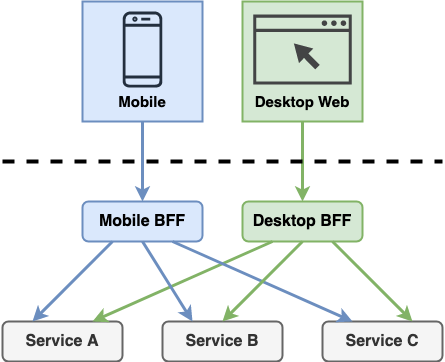

The diagram above was exported from draw.io. Its source (the exported page's mxGraphModel, read from the mxfile embedded in the PNG):
<mxGraphModel dx="1535" dy="652" grid="1" gridSize="10" guides="1" tooltips="1" connect="1" arrows="1" fold="1" page="1" pageScale="1" pageWidth="1920" pageHeight="1200" math="0" shadow="0">
  <root>
    <mxCell id="0" />
    <mxCell id="1" parent="0" />
    <mxCell id="N6WJgVjSo3r4nAbaBnlo-1" value="&lt;font style=&quot;font-size: 16px&quot;&gt;&lt;b&gt;Mobile BFF&lt;/b&gt;&lt;/font&gt;" style="rounded=1;whiteSpace=wrap;html=1;strokeWidth=2;fillColor=#dae8fc;strokeColor=#6c8ebf;" vertex="1" parent="1">
      <mxGeometry x="400" y="320" width="120" height="40" as="geometry" />
    </mxCell>
    <mxCell id="N6WJgVjSo3r4nAbaBnlo-2" value="&lt;font style=&quot;font-size: 16px&quot;&gt;&lt;b&gt;Desktop BFF&lt;/b&gt;&lt;/font&gt;" style="rounded=1;whiteSpace=wrap;html=1;strokeWidth=2;fillColor=#d5e8d4;strokeColor=#82b366;" vertex="1" parent="1">
      <mxGeometry x="560" y="320" width="120" height="40" as="geometry" />
    </mxCell>
    <mxCell id="N6WJgVjSo3r4nAbaBnlo-4" value="&lt;font style=&quot;font-size: 16px&quot;&gt;&lt;b&gt;Service A&lt;/b&gt;&lt;/font&gt;" style="rounded=1;whiteSpace=wrap;html=1;strokeWidth=2;fillColor=#f5f5f5;strokeColor=#666666;fontColor=#333333;" vertex="1" parent="1">
      <mxGeometry x="320" y="440" width="120" height="40" as="geometry" />
    </mxCell>
    <mxCell id="N6WJgVjSo3r4nAbaBnlo-5" value="&lt;span style=&quot;font-size: 16px&quot;&gt;&lt;b&gt;Service B&lt;/b&gt;&lt;/span&gt;" style="rounded=1;whiteSpace=wrap;html=1;strokeWidth=2;fillColor=#f5f5f5;strokeColor=#666666;fontColor=#333333;" vertex="1" parent="1">
      <mxGeometry x="480" y="440" width="120" height="40" as="geometry" />
    </mxCell>
    <mxCell id="N6WJgVjSo3r4nAbaBnlo-6" value="&lt;span style=&quot;font-size: 16px&quot;&gt;&lt;b&gt;Service C&lt;/b&gt;&lt;/span&gt;" style="rounded=1;whiteSpace=wrap;html=1;strokeWidth=2;fillColor=#f5f5f5;strokeColor=#666666;fontColor=#333333;" vertex="1" parent="1">
      <mxGeometry x="640" y="440" width="120" height="40" as="geometry" />
    </mxCell>
    <mxCell id="N6WJgVjSo3r4nAbaBnlo-7" value="" style="endArrow=classic;html=1;exitX=0.25;exitY=1;exitDx=0;exitDy=0;entryX=0.25;entryY=0;entryDx=0;entryDy=0;strokeWidth=3;fillColor=#dae8fc;strokeColor=#6c8ebf;" edge="1" parent="1" source="N6WJgVjSo3r4nAbaBnlo-1" target="N6WJgVjSo3r4nAbaBnlo-4">
      <mxGeometry width="50" height="50" relative="1" as="geometry">
        <mxPoint x="750" y="360" as="sourcePoint" />
        <mxPoint x="410" y="420" as="targetPoint" />
      </mxGeometry>
    </mxCell>
    <mxCell id="N6WJgVjSo3r4nAbaBnlo-8" value="" style="endArrow=classic;html=1;strokeWidth=3;exitX=0.25;exitY=1;exitDx=0;exitDy=0;entryX=0.75;entryY=0;entryDx=0;entryDy=0;fillColor=#d5e8d4;strokeColor=#82b366;" edge="1" parent="1" source="N6WJgVjSo3r4nAbaBnlo-2" target="N6WJgVjSo3r4nAbaBnlo-4">
      <mxGeometry width="50" height="50" relative="1" as="geometry">
        <mxPoint x="750" y="360" as="sourcePoint" />
        <mxPoint x="800" y="310" as="targetPoint" />
      </mxGeometry>
    </mxCell>
    <mxCell id="N6WJgVjSo3r4nAbaBnlo-9" value="" style="endArrow=classic;html=1;strokeWidth=3;exitX=0.5;exitY=1;exitDx=0;exitDy=0;entryX=0.25;entryY=0;entryDx=0;entryDy=0;fillColor=#dae8fc;strokeColor=#6c8ebf;" edge="1" parent="1" source="N6WJgVjSo3r4nAbaBnlo-1" target="N6WJgVjSo3r4nAbaBnlo-5">
      <mxGeometry width="50" height="50" relative="1" as="geometry">
        <mxPoint x="750" y="360" as="sourcePoint" />
        <mxPoint x="800" y="310" as="targetPoint" />
      </mxGeometry>
    </mxCell>
    <mxCell id="N6WJgVjSo3r4nAbaBnlo-10" value="" style="endArrow=classic;html=1;strokeWidth=3;exitX=0.75;exitY=1;exitDx=0;exitDy=0;entryX=0.25;entryY=0;entryDx=0;entryDy=0;fillColor=#dae8fc;strokeColor=#6c8ebf;" edge="1" parent="1" source="N6WJgVjSo3r4nAbaBnlo-1" target="N6WJgVjSo3r4nAbaBnlo-6">
      <mxGeometry width="50" height="50" relative="1" as="geometry">
        <mxPoint x="750" y="360" as="sourcePoint" />
        <mxPoint x="800" y="310" as="targetPoint" />
      </mxGeometry>
    </mxCell>
    <mxCell id="N6WJgVjSo3r4nAbaBnlo-11" value="" style="endArrow=classic;html=1;strokeWidth=3;exitX=0.5;exitY=1;exitDx=0;exitDy=0;entryX=0.5;entryY=0;entryDx=0;entryDy=0;fillColor=#d5e8d4;strokeColor=#82b366;" edge="1" parent="1" source="N6WJgVjSo3r4nAbaBnlo-2" target="N6WJgVjSo3r4nAbaBnlo-5">
      <mxGeometry width="50" height="50" relative="1" as="geometry">
        <mxPoint x="750" y="360" as="sourcePoint" />
        <mxPoint x="800" y="310" as="targetPoint" />
      </mxGeometry>
    </mxCell>
    <mxCell id="N6WJgVjSo3r4nAbaBnlo-13" value="" style="endArrow=classic;html=1;strokeWidth=3;exitX=0.75;exitY=1;exitDx=0;exitDy=0;entryX=0.75;entryY=0;entryDx=0;entryDy=0;fillColor=#d5e8d4;strokeColor=#82b366;" edge="1" parent="1" source="N6WJgVjSo3r4nAbaBnlo-2" target="N6WJgVjSo3r4nAbaBnlo-6">
      <mxGeometry width="50" height="50" relative="1" as="geometry">
        <mxPoint x="750" y="360" as="sourcePoint" />
        <mxPoint x="800" y="310" as="targetPoint" />
      </mxGeometry>
    </mxCell>
    <mxCell id="N6WJgVjSo3r4nAbaBnlo-15" value="" style="rounded=0;whiteSpace=wrap;html=1;strokeWidth=2;fillColor=#dae8fc;strokeColor=#6c8ebf;" vertex="1" parent="1">
      <mxGeometry x="400" y="120" width="120" height="120" as="geometry" />
    </mxCell>
    <mxCell id="N6WJgVjSo3r4nAbaBnlo-16" value="" style="rounded=0;whiteSpace=wrap;html=1;strokeWidth=2;fillColor=#d5e8d4;strokeColor=#82b366;" vertex="1" parent="1">
      <mxGeometry x="560" y="120" width="120" height="120" as="geometry" />
    </mxCell>
    <mxCell id="N6WJgVjSo3r4nAbaBnlo-17" value="&lt;font style=&quot;font-size: 15px&quot;&gt;&lt;b&gt;Mobile&lt;/b&gt;&lt;/font&gt;" style="text;html=1;strokeColor=none;fillColor=none;align=center;verticalAlign=middle;whiteSpace=wrap;rounded=0;" vertex="1" parent="1">
      <mxGeometry x="400" y="210" width="120" height="20" as="geometry" />
    </mxCell>
    <mxCell id="N6WJgVjSo3r4nAbaBnlo-18" value="" style="outlineConnect=0;fontColor=#232F3E;gradientColor=none;fillColor=#232F3E;strokeColor=none;dashed=0;verticalLabelPosition=bottom;verticalAlign=top;align=center;html=1;fontSize=12;fontStyle=0;aspect=fixed;pointerEvents=1;shape=mxgraph.aws4.mobile_client;" vertex="1" parent="1">
      <mxGeometry x="440" y="130" width="40" height="76.1" as="geometry" />
    </mxCell>
    <mxCell id="N6WJgVjSo3r4nAbaBnlo-21" value="" style="pointerEvents=1;shadow=0;dashed=0;html=1;strokeColor=none;fillColor=#434445;aspect=fixed;labelPosition=center;verticalLabelPosition=bottom;verticalAlign=top;align=center;outlineConnect=0;shape=mxgraph.vvd.web_browser;" vertex="1" parent="1">
      <mxGeometry x="570.7" y="133.05" width="98.59" height="70" as="geometry" />
    </mxCell>
    <mxCell id="N6WJgVjSo3r4nAbaBnlo-22" value="&lt;font style=&quot;font-size: 15px&quot;&gt;&lt;b&gt;Desktop Web&lt;/b&gt;&lt;/font&gt;" style="text;html=1;strokeColor=none;fillColor=none;align=center;verticalAlign=middle;whiteSpace=wrap;rounded=0;" vertex="1" parent="1">
      <mxGeometry x="560" y="210" width="120" height="20" as="geometry" />
    </mxCell>
    <mxCell id="N6WJgVjSo3r4nAbaBnlo-23" value="" style="endArrow=classic;html=1;strokeWidth=3;exitX=0.5;exitY=1;exitDx=0;exitDy=0;entryX=0.5;entryY=0;entryDx=0;entryDy=0;fillColor=#dae8fc;strokeColor=#6c8ebf;" edge="1" parent="1" source="N6WJgVjSo3r4nAbaBnlo-15" target="N6WJgVjSo3r4nAbaBnlo-1">
      <mxGeometry width="50" height="50" relative="1" as="geometry">
        <mxPoint x="750" y="360" as="sourcePoint" />
        <mxPoint x="800" y="310" as="targetPoint" />
      </mxGeometry>
    </mxCell>
    <mxCell id="N6WJgVjSo3r4nAbaBnlo-24" value="" style="endArrow=classic;html=1;strokeWidth=3;exitX=0.5;exitY=1;exitDx=0;exitDy=0;entryX=0.5;entryY=0;entryDx=0;entryDy=0;fillColor=#d5e8d4;strokeColor=#82b366;" edge="1" parent="1" source="N6WJgVjSo3r4nAbaBnlo-16" target="N6WJgVjSo3r4nAbaBnlo-2">
      <mxGeometry width="50" height="50" relative="1" as="geometry">
        <mxPoint x="750" y="360" as="sourcePoint" />
        <mxPoint x="800" y="310" as="targetPoint" />
      </mxGeometry>
    </mxCell>
    <mxCell id="N6WJgVjSo3r4nAbaBnlo-25" value="" style="endArrow=none;dashed=1;html=1;strokeWidth=4;" edge="1" parent="1">
      <mxGeometry width="50" height="50" relative="1" as="geometry">
        <mxPoint x="320" y="280" as="sourcePoint" />
        <mxPoint x="760" y="280" as="targetPoint" />
      </mxGeometry>
    </mxCell>
  </root>
</mxGraphModel>